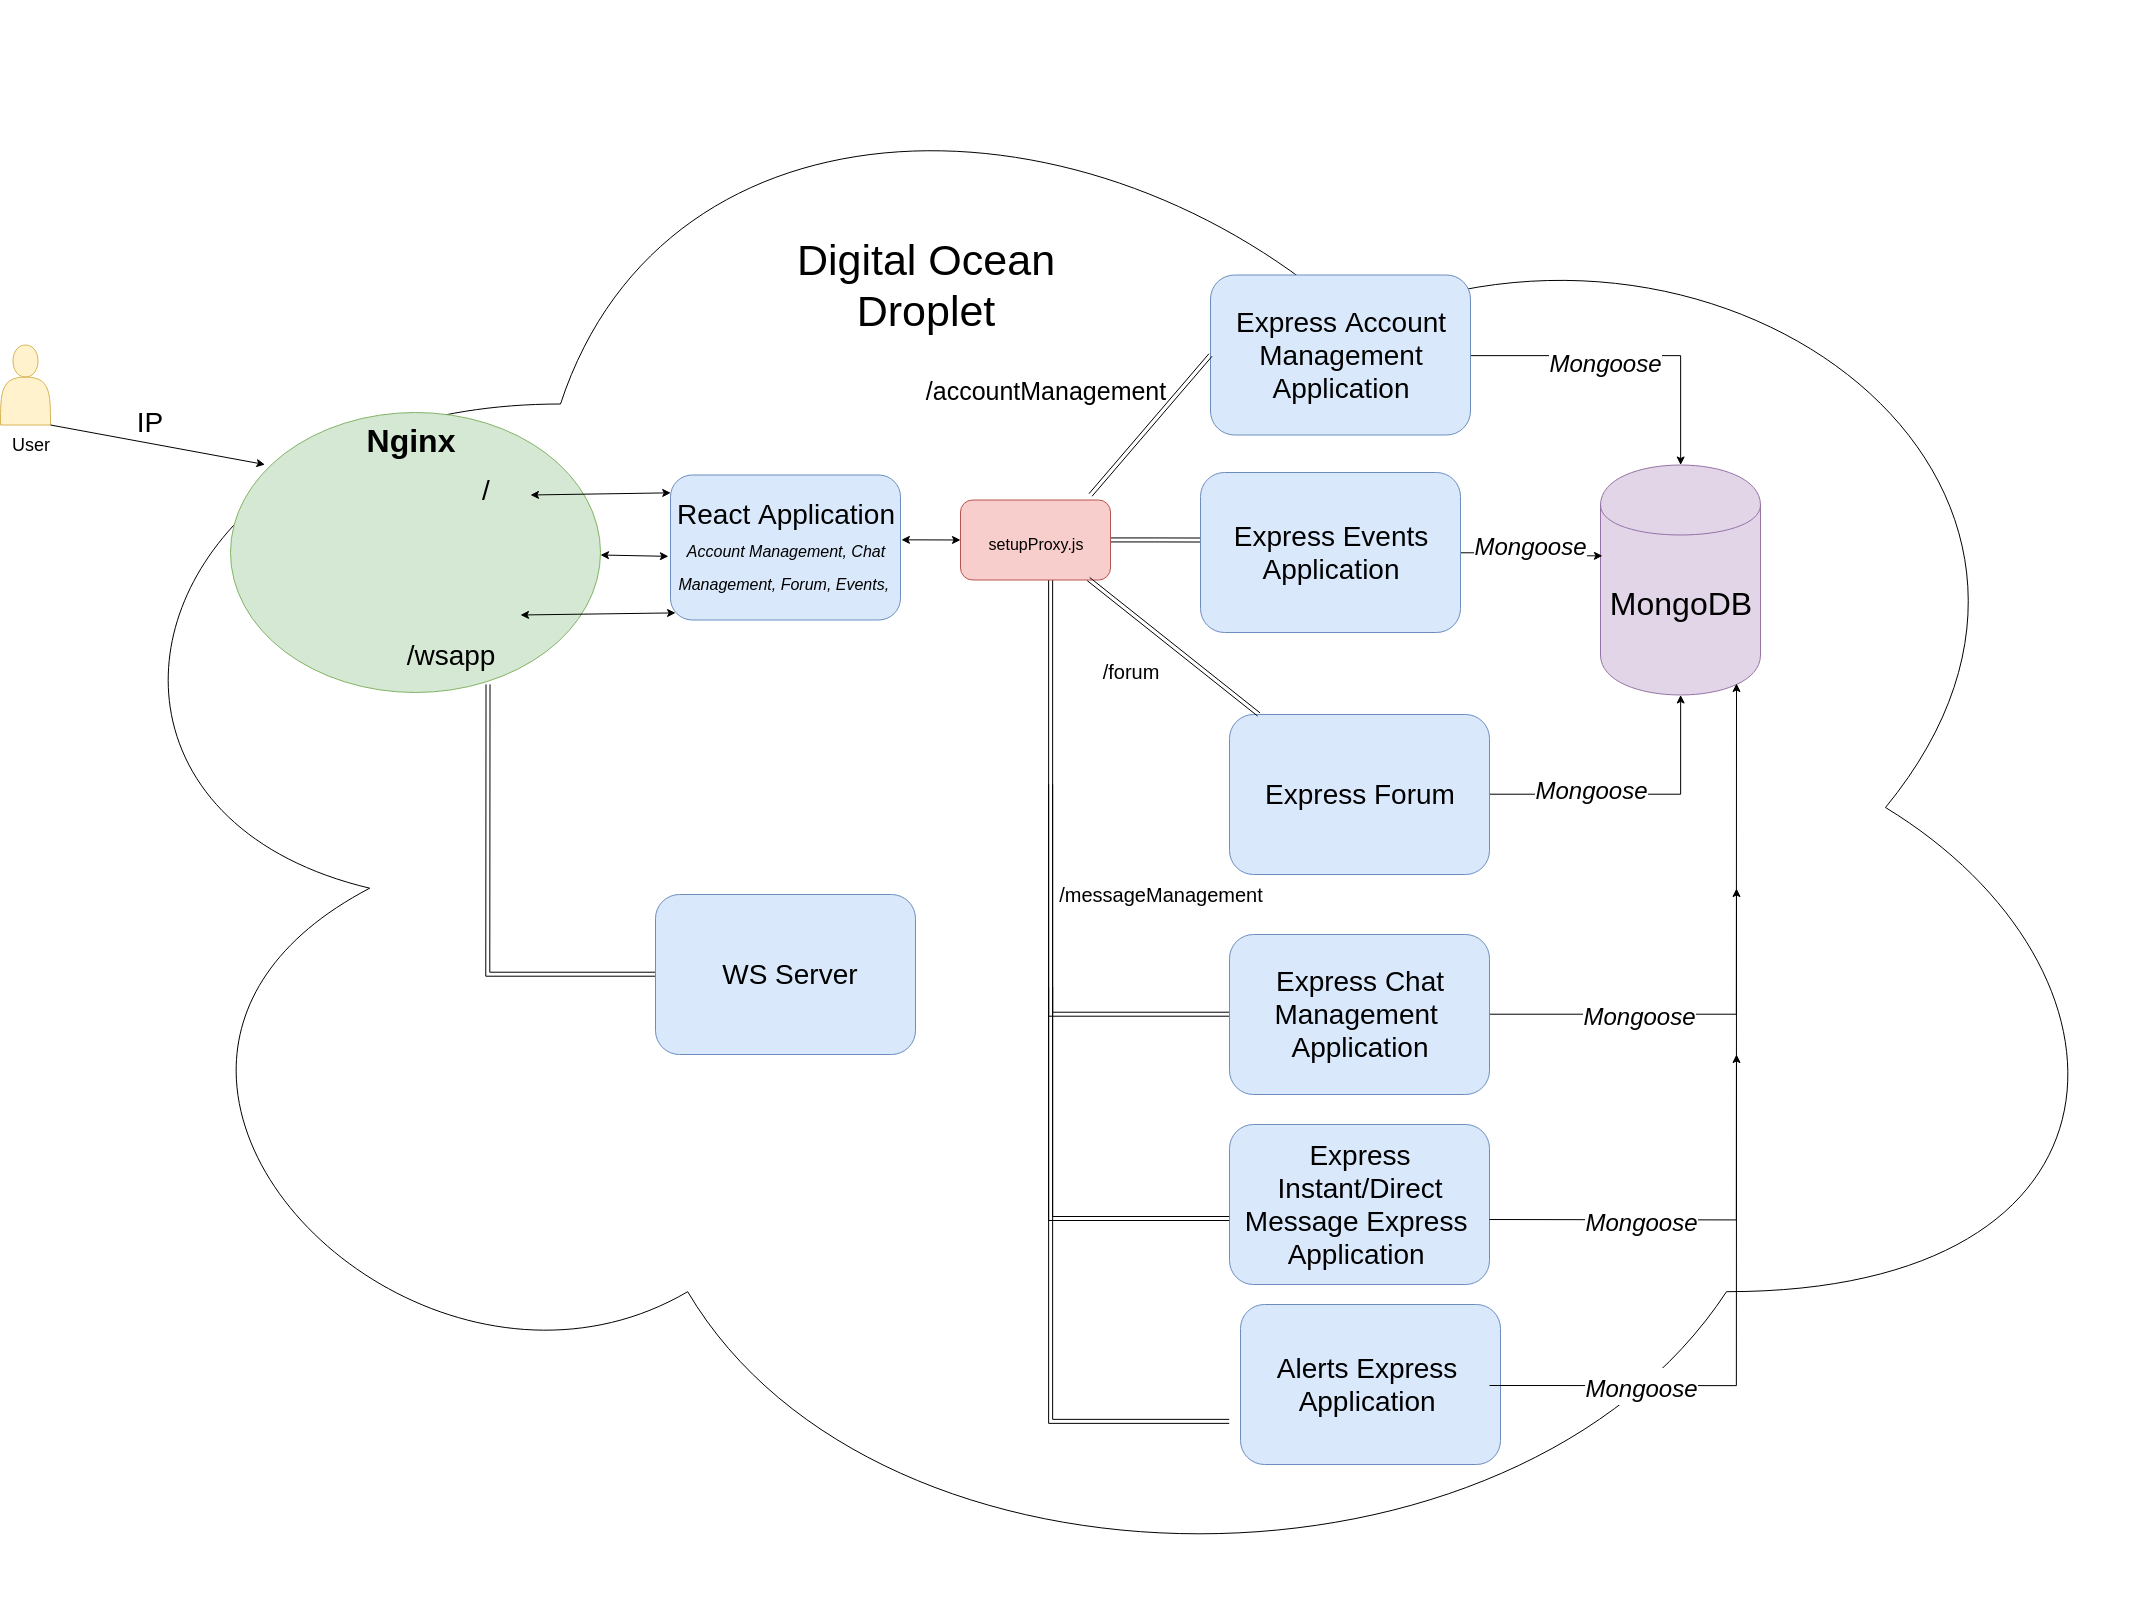

The diagram above was exported from draw.io. Its source (the exported page's mxGraphModel, read from the mxfile embedded in the PNG):
<mxGraphModel dx="4937" dy="1646" grid="1" gridSize="10" guides="1" tooltips="1" connect="1" arrows="1" fold="1" page="1" pageScale="1" pageWidth="850" pageHeight="1100" math="0" shadow="0">
  <root>
    <mxCell id="0" />
    <mxCell id="1" parent="0" />
    <mxCell id="srdZo_cNNUapdVA6Q8T4-1" value="" style="ellipse;shape=cloud;whiteSpace=wrap;html=1;" parent="1" vertex="1">
      <mxGeometry x="-480" y="6" width="2120" height="1614" as="geometry" />
    </mxCell>
    <mxCell id="srdZo_cNNUapdVA6Q8T4-2" value="" style="ellipse;whiteSpace=wrap;html=1;fillColor=#d5e8d4;strokeColor=#82b366;" parent="1" vertex="1">
      <mxGeometry x="-280" y="418" width="370" height="280" as="geometry" />
    </mxCell>
    <mxCell id="srdZo_cNNUapdVA6Q8T4-3" value="&lt;font style=&quot;font-size: 32px;&quot;&gt;Nginx&lt;/font&gt;" style="text;html=1;strokeColor=none;fillColor=none;align=center;verticalAlign=middle;whiteSpace=wrap;rounded=0;fontStyle=1;fontSize=32;" parent="1" vertex="1">
      <mxGeometry x="-120" y="435.5" width="40" height="20" as="geometry" />
    </mxCell>
    <mxCell id="srdZo_cNNUapdVA6Q8T4-4" value="" style="shape=actor;whiteSpace=wrap;html=1;fillColor=#fff2cc;strokeColor=#d6b656;" parent="1" vertex="1">
      <mxGeometry x="-510" y="350.5" width="50" height="80" as="geometry" />
    </mxCell>
    <mxCell id="srdZo_cNNUapdVA6Q8T4-5" value="User" style="text;html=1;strokeColor=none;fillColor=none;align=center;verticalAlign=middle;whiteSpace=wrap;rounded=0;fontSize=18;" parent="1" vertex="1">
      <mxGeometry x="-500" y="440.5" width="40" height="20" as="geometry" />
    </mxCell>
    <mxCell id="srdZo_cNNUapdVA6Q8T4-6" value="/" style="text;html=1;strokeColor=none;fillColor=none;align=center;verticalAlign=middle;whiteSpace=wrap;rounded=0;fontSize=28;" parent="1" vertex="1">
      <mxGeometry x="-45" y="485.5" width="40" height="20" as="geometry" />
    </mxCell>
    <mxCell id="srdZo_cNNUapdVA6Q8T4-9" value="React Application&lt;br&gt;&lt;i&gt;&lt;font style=&quot;font-size: 16px&quot;&gt;Account Management, Chat Management, Forum, Events,&amp;nbsp;&lt;/font&gt;&lt;/i&gt;" style="rounded=1;whiteSpace=wrap;html=1;fontSize=28;fillColor=#dae8fc;strokeColor=#6c8ebf;" parent="1" vertex="1">
      <mxGeometry x="160" y="480.5" width="230" height="145" as="geometry" />
    </mxCell>
    <mxCell id="srdZo_cNNUapdVA6Q8T4-10" style="edgeStyle=orthogonalEdgeStyle;rounded=0;orthogonalLoop=1;jettySize=auto;html=1;fontSize=43;" parent="1" source="srdZo_cNNUapdVA6Q8T4-12" target="srdZo_cNNUapdVA6Q8T4-23" edge="1">
      <mxGeometry relative="1" as="geometry" />
    </mxCell>
    <mxCell id="srdZo_cNNUapdVA6Q8T4-11" value="&lt;font style=&quot;font-size: 24px&quot;&gt;Mongoose&lt;/font&gt;" style="text;html=1;resizable=0;points=[];align=center;verticalAlign=middle;labelBackgroundColor=#ffffff;fontSize=43;fontStyle=2" parent="srdZo_cNNUapdVA6Q8T4-10" vertex="1" connectable="0">
      <mxGeometry x="-0.1625" y="-1" relative="1" as="geometry">
        <mxPoint as="offset" />
      </mxGeometry>
    </mxCell>
    <mxCell id="srdZo_cNNUapdVA6Q8T4-12" value="Express Account Management Application" style="rounded=1;whiteSpace=wrap;html=1;fontSize=28;fillColor=#dae8fc;strokeColor=#6c8ebf;" parent="1" vertex="1">
      <mxGeometry x="700" y="280.5" width="260" height="160" as="geometry" />
    </mxCell>
    <mxCell id="yLfg3dgqD5J5pGFVX_kf-1" style="edgeStyle=orthogonalEdgeStyle;rounded=0;orthogonalLoop=1;jettySize=auto;html=1;entryX=0.696;entryY=0.971;entryDx=0;entryDy=0;entryPerimeter=0;shape=link;" parent="1" source="srdZo_cNNUapdVA6Q8T4-15" target="srdZo_cNNUapdVA6Q8T4-2" edge="1">
      <mxGeometry relative="1" as="geometry" />
    </mxCell>
    <mxCell id="srdZo_cNNUapdVA6Q8T4-15" value="&amp;nbsp;WS Server" style="rounded=1;whiteSpace=wrap;html=1;fontSize=28;fillColor=#dae8fc;strokeColor=#6c8ebf;" parent="1" vertex="1">
      <mxGeometry x="145" y="900" width="260" height="160" as="geometry" />
    </mxCell>
    <mxCell id="yLfg3dgqD5J5pGFVX_kf-5" style="edgeStyle=orthogonalEdgeStyle;rounded=0;orthogonalLoop=1;jettySize=auto;html=1;entryX=0;entryY=0.422;entryDx=0;entryDy=0;entryPerimeter=0;shape=link;" parent="1" source="srdZo_cNNUapdVA6Q8T4-16" target="yLfg3dgqD5J5pGFVX_kf-4" edge="1">
      <mxGeometry relative="1" as="geometry" />
    </mxCell>
    <mxCell id="5bdvGLmvK_WMhG2F0QAk-4" style="edgeStyle=orthogonalEdgeStyle;shape=link;rounded=0;orthogonalLoop=1;jettySize=auto;html=1;entryX=0;entryY=0.5;entryDx=0;entryDy=0;" parent="1" source="srdZo_cNNUapdVA6Q8T4-16" target="5bdvGLmvK_WMhG2F0QAk-3" edge="1">
      <mxGeometry relative="1" as="geometry">
        <Array as="points">
          <mxPoint x="540" y="1020" />
        </Array>
      </mxGeometry>
    </mxCell>
    <mxCell id="srdZo_cNNUapdVA6Q8T4-16" value="&lt;font style=&quot;font-size: 16px&quot;&gt;setupProxy.js&lt;/font&gt;" style="rounded=1;whiteSpace=wrap;html=1;fontSize=28;fillColor=#f8cecc;strokeColor=#b85450;" parent="1" vertex="1">
      <mxGeometry x="450" y="505.5" width="150" height="80" as="geometry" />
    </mxCell>
    <mxCell id="srdZo_cNNUapdVA6Q8T4-17" style="edgeStyle=orthogonalEdgeStyle;rounded=0;orthogonalLoop=1;jettySize=auto;html=1;fontSize=43;" parent="1" source="srdZo_cNNUapdVA6Q8T4-19" target="srdZo_cNNUapdVA6Q8T4-23" edge="1">
      <mxGeometry relative="1" as="geometry" />
    </mxCell>
    <mxCell id="srdZo_cNNUapdVA6Q8T4-18" value="&lt;span style=&quot;font-size: 24px&quot;&gt;Mongoose&lt;/span&gt;" style="text;html=1;resizable=0;points=[];align=center;verticalAlign=middle;labelBackgroundColor=#ffffff;fontSize=43;fontStyle=2" parent="srdZo_cNNUapdVA6Q8T4-17" vertex="1" connectable="0">
      <mxGeometry x="-0.1706" relative="1" as="geometry">
        <mxPoint x="-19" y="-10" as="offset" />
      </mxGeometry>
    </mxCell>
    <mxCell id="srdZo_cNNUapdVA6Q8T4-19" value="Express Forum" style="rounded=1;whiteSpace=wrap;html=1;fontSize=28;fillColor=#dae8fc;strokeColor=#6c8ebf;" parent="1" vertex="1">
      <mxGeometry x="719" y="720" width="260" height="160" as="geometry" />
    </mxCell>
    <mxCell id="srdZo_cNNUapdVA6Q8T4-20" value="" style="endArrow=classic;html=1;fontSize=28;entryX=0.093;entryY=0.186;entryDx=0;entryDy=0;entryPerimeter=0;" parent="1" target="srdZo_cNNUapdVA6Q8T4-2" edge="1">
      <mxGeometry width="50" height="50" relative="1" as="geometry">
        <mxPoint x="-460" y="430.5" as="sourcePoint" />
        <mxPoint x="-410" y="380.5" as="targetPoint" />
      </mxGeometry>
    </mxCell>
    <mxCell id="srdZo_cNNUapdVA6Q8T4-21" value="IP" style="text;html=1;strokeColor=none;fillColor=none;align=center;verticalAlign=middle;whiteSpace=wrap;rounded=0;fontSize=28;" parent="1" vertex="1">
      <mxGeometry x="-381" y="418" width="40" height="20" as="geometry" />
    </mxCell>
    <mxCell id="srdZo_cNNUapdVA6Q8T4-22" value="&lt;font style=&quot;font-size: 43px;&quot;&gt;Digital Ocean Droplet&lt;/font&gt;" style="text;html=1;strokeColor=none;fillColor=none;align=center;verticalAlign=middle;whiteSpace=wrap;rounded=0;fontSize=43;" parent="1" vertex="1">
      <mxGeometry x="210" y="250.5" width="410" height="80" as="geometry" />
    </mxCell>
    <mxCell id="srdZo_cNNUapdVA6Q8T4-23" value="&lt;font style=&quot;font-size: 32px&quot;&gt;MongoDB&lt;/font&gt;" style="shape=cylinder;whiteSpace=wrap;html=1;boundedLbl=1;backgroundOutline=1;fontSize=43;fillColor=#e1d5e7;strokeColor=#9673a6;" parent="1" vertex="1">
      <mxGeometry x="1090" y="470.5" width="160" height="230" as="geometry" />
    </mxCell>
    <mxCell id="srdZo_cNNUapdVA6Q8T4-24" value="" style="endArrow=classic;html=1;fontSize=43;entryX=0;entryY=0.5;entryDx=0;entryDy=0;shape=link;" parent="1" target="srdZo_cNNUapdVA6Q8T4-12" edge="1">
      <mxGeometry width="50" height="50" relative="1" as="geometry">
        <mxPoint x="580" y="500.5" as="sourcePoint" />
        <mxPoint x="630" y="450.5" as="targetPoint" />
      </mxGeometry>
    </mxCell>
    <mxCell id="srdZo_cNNUapdVA6Q8T4-26" value="" style="endArrow=classic;html=1;fontSize=43;exitX=0.853;exitY=0.988;exitDx=0;exitDy=0;exitPerimeter=0;shape=link;" parent="1" source="srdZo_cNNUapdVA6Q8T4-16" target="srdZo_cNNUapdVA6Q8T4-19" edge="1">
      <mxGeometry width="50" height="50" relative="1" as="geometry">
        <mxPoint x="560" y="600.5" as="sourcePoint" />
        <mxPoint x="610" y="550.5" as="targetPoint" />
      </mxGeometry>
    </mxCell>
    <mxCell id="srdZo_cNNUapdVA6Q8T4-27" value="" style="endArrow=classic;startArrow=classic;html=1;fontSize=43;entryX=0;entryY=0.5;entryDx=0;entryDy=0;exitX=1.004;exitY=0.447;exitDx=0;exitDy=0;exitPerimeter=0;" parent="1" source="srdZo_cNNUapdVA6Q8T4-9" target="srdZo_cNNUapdVA6Q8T4-16" edge="1">
      <mxGeometry width="50" height="50" relative="1" as="geometry">
        <mxPoint x="390" y="560.5" as="sourcePoint" />
        <mxPoint x="440" y="510.5" as="targetPoint" />
      </mxGeometry>
    </mxCell>
    <mxCell id="srdZo_cNNUapdVA6Q8T4-28" value="&lt;font style=&quot;font-size: 25px&quot;&gt;/accountManagement&lt;/font&gt;" style="text;html=1;strokeColor=none;fillColor=none;align=center;verticalAlign=middle;whiteSpace=wrap;rounded=0;fontSize=43;" parent="1" vertex="1">
      <mxGeometry x="515" y="380.5" width="40" height="20" as="geometry" />
    </mxCell>
    <mxCell id="srdZo_cNNUapdVA6Q8T4-30" value="&lt;font style=&quot;font-size: 20px&quot;&gt;/forum&lt;/font&gt;" style="text;html=1;strokeColor=none;fillColor=none;align=center;verticalAlign=middle;whiteSpace=wrap;rounded=0;fontSize=20;" parent="1" vertex="1">
      <mxGeometry x="610" y="670.5" width="20" height="12" as="geometry" />
    </mxCell>
    <mxCell id="srdZo_cNNUapdVA6Q8T4-31" value="" style="endArrow=classic;startArrow=classic;html=1;fontSize=20;entryX=0.001;entryY=0.123;entryDx=0;entryDy=0;entryPerimeter=0;" parent="1" target="srdZo_cNNUapdVA6Q8T4-9" edge="1">
      <mxGeometry width="50" height="50" relative="1" as="geometry">
        <mxPoint x="20" y="500.5" as="sourcePoint" />
        <mxPoint x="70" y="450.5" as="targetPoint" />
      </mxGeometry>
    </mxCell>
    <mxCell id="srdZo_cNNUapdVA6Q8T4-32" value="" style="endArrow=classic;startArrow=classic;html=1;fontSize=20;entryX=-0.009;entryY=0.561;entryDx=0;entryDy=0;entryPerimeter=0;" parent="1" target="srdZo_cNNUapdVA6Q8T4-9" edge="1">
      <mxGeometry width="50" height="50" relative="1" as="geometry">
        <mxPoint x="90" y="560.5" as="sourcePoint" />
        <mxPoint x="140" y="510.5" as="targetPoint" />
      </mxGeometry>
    </mxCell>
    <mxCell id="srdZo_cNNUapdVA6Q8T4-33" value="" style="endArrow=classic;startArrow=classic;html=1;fontSize=20;entryX=0.022;entryY=0.951;entryDx=0;entryDy=0;entryPerimeter=0;" parent="1" target="srdZo_cNNUapdVA6Q8T4-9" edge="1">
      <mxGeometry width="50" height="50" relative="1" as="geometry">
        <mxPoint x="10" y="620.5" as="sourcePoint" />
        <mxPoint x="60" y="570.5" as="targetPoint" />
      </mxGeometry>
    </mxCell>
    <mxCell id="yLfg3dgqD5J5pGFVX_kf-6" style="edgeStyle=orthogonalEdgeStyle;rounded=0;orthogonalLoop=1;jettySize=auto;html=1;entryX=0.012;entryY=0.395;entryDx=0;entryDy=0;entryPerimeter=0;" parent="1" source="yLfg3dgqD5J5pGFVX_kf-4" target="srdZo_cNNUapdVA6Q8T4-23" edge="1">
      <mxGeometry relative="1" as="geometry" />
    </mxCell>
    <mxCell id="yLfg3dgqD5J5pGFVX_kf-7" value="Mongoo" style="text;html=1;align=center;verticalAlign=middle;resizable=0;points=[];;labelBackgroundColor=#ffffff;" parent="yLfg3dgqD5J5pGFVX_kf-6" vertex="1" connectable="0">
      <mxGeometry x="-0.2636" relative="1" as="geometry">
        <mxPoint as="offset" />
      </mxGeometry>
    </mxCell>
    <mxCell id="yLfg3dgqD5J5pGFVX_kf-4" value="Express Events Application" style="rounded=1;whiteSpace=wrap;html=1;fontSize=28;fillColor=#dae8fc;strokeColor=#6c8ebf;" parent="1" vertex="1">
      <mxGeometry x="690" y="478" width="260" height="160" as="geometry" />
    </mxCell>
    <mxCell id="yLfg3dgqD5J5pGFVX_kf-8" value="&lt;font style=&quot;font-size: 24px&quot;&gt;Mongoose&lt;/font&gt;" style="text;html=1;resizable=0;points=[];align=center;verticalAlign=middle;labelBackgroundColor=#ffffff;fontSize=43;fontStyle=2" parent="1" vertex="1" connectable="0">
      <mxGeometry x="1019.7857142857142" y="545.5000000000002" as="geometry">
        <mxPoint as="offset" />
      </mxGeometry>
    </mxCell>
    <mxCell id="5bdvGLmvK_WMhG2F0QAk-2" value="/wsapp" style="text;html=1;strokeColor=none;fillColor=none;align=center;verticalAlign=middle;whiteSpace=wrap;rounded=0;fontSize=28;" parent="1" vertex="1">
      <mxGeometry x="-80" y="650.5" width="40" height="20" as="geometry" />
    </mxCell>
    <mxCell id="5bdvGLmvK_WMhG2F0QAk-15" style="edgeStyle=orthogonalEdgeStyle;rounded=0;orthogonalLoop=1;jettySize=auto;html=1;entryX=0.85;entryY=0.95;entryDx=0;entryDy=0;entryPerimeter=0;fontSize=31;" parent="1" source="5bdvGLmvK_WMhG2F0QAk-3" target="srdZo_cNNUapdVA6Q8T4-23" edge="1">
      <mxGeometry relative="1" as="geometry" />
    </mxCell>
    <mxCell id="5bdvGLmvK_WMhG2F0QAk-16" value="&lt;font style=&quot;font-size: 24px&quot;&gt;&lt;i&gt;Mongoose&lt;/i&gt;&lt;/font&gt;" style="text;html=1;align=center;verticalAlign=middle;resizable=0;points=[];;labelBackgroundColor=#ffffff;fontSize=31;" parent="5bdvGLmvK_WMhG2F0QAk-15" vertex="1" connectable="0">
      <mxGeometry x="-0.3102" y="-2" relative="1" as="geometry">
        <mxPoint x="-49" y="-2" as="offset" />
      </mxGeometry>
    </mxCell>
    <mxCell id="5bdvGLmvK_WMhG2F0QAk-3" value="Express Chat Management&amp;nbsp; &amp;nbsp;Application&amp;nbsp;" style="rounded=1;whiteSpace=wrap;html=1;fontSize=28;fillColor=#dae8fc;strokeColor=#6c8ebf;" parent="1" vertex="1">
      <mxGeometry x="719" y="940" width="260" height="160" as="geometry" />
    </mxCell>
    <mxCell id="5bdvGLmvK_WMhG2F0QAk-5" value="&lt;font style=&quot;font-size: 20px&quot;&gt;/messageManagement&lt;/font&gt;" style="text;html=1;strokeColor=none;fillColor=none;align=center;verticalAlign=middle;whiteSpace=wrap;rounded=0;fontSize=20;" parent="1" vertex="1">
      <mxGeometry x="640" y="894" width="20" height="12" as="geometry" />
    </mxCell>
    <mxCell id="__8oNizeEErhqJ4aza7N-1" value="Express Instant/Direct Message Express&amp;nbsp; Application&amp;nbsp;" style="rounded=1;whiteSpace=wrap;html=1;fontSize=28;fillColor=#dae8fc;strokeColor=#6c8ebf;" vertex="1" parent="1">
      <mxGeometry x="719" y="1130" width="260" height="160" as="geometry" />
    </mxCell>
    <mxCell id="__8oNizeEErhqJ4aza7N-2" value="Alerts Express&amp;nbsp; Application&amp;nbsp;" style="rounded=1;whiteSpace=wrap;html=1;fontSize=28;fillColor=#dae8fc;strokeColor=#6c8ebf;" vertex="1" parent="1">
      <mxGeometry x="730" y="1310" width="260" height="160" as="geometry" />
    </mxCell>
    <mxCell id="__8oNizeEErhqJ4aza7N-4" style="edgeStyle=orthogonalEdgeStyle;shape=link;rounded=0;orthogonalLoop=1;jettySize=auto;html=1;entryX=0;entryY=0.5;entryDx=0;entryDy=0;" edge="1" parent="1">
      <mxGeometry relative="1" as="geometry">
        <Array as="points">
          <mxPoint x="540" y="1224" />
        </Array>
        <mxPoint x="540" y="789.5" as="sourcePoint" />
        <mxPoint x="719" y="1224" as="targetPoint" />
      </mxGeometry>
    </mxCell>
    <mxCell id="__8oNizeEErhqJ4aza7N-5" style="edgeStyle=orthogonalEdgeStyle;shape=link;rounded=0;orthogonalLoop=1;jettySize=auto;html=1;entryX=0;entryY=0.5;entryDx=0;entryDy=0;" edge="1" parent="1">
      <mxGeometry relative="1" as="geometry">
        <Array as="points">
          <mxPoint x="540" y="1427" />
        </Array>
        <mxPoint x="540" y="993" as="sourcePoint" />
        <mxPoint x="719" y="1427" as="targetPoint" />
      </mxGeometry>
    </mxCell>
    <mxCell id="__8oNizeEErhqJ4aza7N-8" style="edgeStyle=orthogonalEdgeStyle;rounded=0;orthogonalLoop=1;jettySize=auto;html=1;entryX=0.85;entryY=0.95;entryDx=0;entryDy=0;entryPerimeter=0;fontSize=31;" edge="1" parent="1">
      <mxGeometry relative="1" as="geometry">
        <mxPoint x="979" y="1225" as="sourcePoint" />
        <mxPoint x="1226" y="894" as="targetPoint" />
      </mxGeometry>
    </mxCell>
    <mxCell id="__8oNizeEErhqJ4aza7N-9" value="&lt;font style=&quot;font-size: 24px&quot;&gt;&lt;i&gt;Mongoose&lt;/i&gt;&lt;/font&gt;" style="text;html=1;align=center;verticalAlign=middle;resizable=0;points=[];;labelBackgroundColor=#ffffff;fontSize=31;" vertex="1" connectable="0" parent="__8oNizeEErhqJ4aza7N-8">
      <mxGeometry x="-0.3102" y="-2" relative="1" as="geometry">
        <mxPoint x="-49" y="-2" as="offset" />
      </mxGeometry>
    </mxCell>
    <mxCell id="__8oNizeEErhqJ4aza7N-10" style="edgeStyle=orthogonalEdgeStyle;rounded=0;orthogonalLoop=1;jettySize=auto;html=1;entryX=0.85;entryY=0.95;entryDx=0;entryDy=0;entryPerimeter=0;fontSize=31;" edge="1" parent="1">
      <mxGeometry relative="1" as="geometry">
        <mxPoint x="979" y="1391" as="sourcePoint" />
        <mxPoint x="1226" y="1060" as="targetPoint" />
      </mxGeometry>
    </mxCell>
    <mxCell id="__8oNizeEErhqJ4aza7N-11" value="&lt;font style=&quot;font-size: 24px&quot;&gt;&lt;i&gt;Mongoose&lt;/i&gt;&lt;/font&gt;" style="text;html=1;align=center;verticalAlign=middle;resizable=0;points=[];;labelBackgroundColor=#ffffff;fontSize=31;" vertex="1" connectable="0" parent="__8oNizeEErhqJ4aza7N-10">
      <mxGeometry x="-0.3102" y="-2" relative="1" as="geometry">
        <mxPoint x="-49" y="-2" as="offset" />
      </mxGeometry>
    </mxCell>
  </root>
</mxGraphModel>